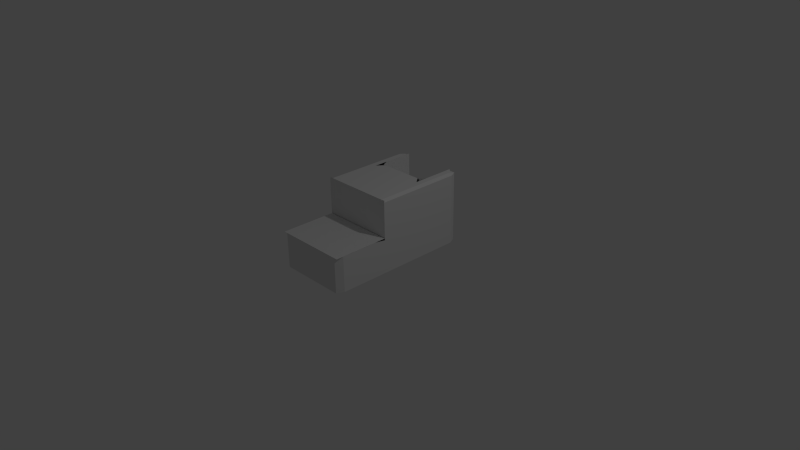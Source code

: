 # Source: untitled.blend  (saved by Blender 2.76.0; exported with 4.5.12 LTS)
import bpy
from mathutils import Matrix  # noqa: F401  (used for matrix-valued properties, if any)

bpy.ops.wm.read_factory_settings(use_empty=True)
scene = bpy.context.scene
scene.name = 'Scene'

# ---- collections
col_collection_1 = bpy.data.collections.new('Collection 1'); scene.collection.children.link(col_collection_1)

# ---- materials (node trees are filled in below, after node groups)
mat_material = bpy.data.materials.new('Material')
mat_material.alpha_threshold = 0.0
mat_material.roughness = 0.5
mat_material.line_color = (0.0, 0.0, 0.0, 1.0)

# ---- material node trees

# ---- world
world_world = bpy.data.worlds.new('World'); scene.world = world_world
world_world.color = (0.05088, 0.05088, 0.05088)
world_world.use_sun_shadow = False
world_world.sun_shadow_jitter_overblur = 0.0
world_world.cycles.sampling_method = 'MANUAL'
world_world.cycles.sample_map_resolution = 256

# ---- cameras
cam_camera = bpy.data.cameras.new('Camera')
cam_camera.clip_end = 100.0
cam_camera.lens = 35.0
cam_camera.sensor_width = 32.0
cam_camera.sensor_height = 18.0
cam_camera.ortho_scale = 7.314
cam_camera.dof.focus_distance = 0.0

# ---- lights
light_lamp = bpy.data.lights.new('Lamp', 'POINT')
light_lamp.transmission_factor = 0.0
light_lamp.cutoff_distance = 30.0
light_lamp.energy = 100.0
light_lamp.shadow_buffer_clip_start = 1.001
light_lamp.shadow_soft_size = 0.1
light_lamp.shadow_maximum_resolution = 0.006
light_lamp.use_absolute_resolution = True
light_lamp.cycles.use_multiple_importance_sampling = False

# ---- meshes
me_plane_001 = bpy.data.meshes.new('Plane.001')
me_plane_001.from_pydata([(-1.0, -1.0, 0.0), (1.0, -1.0, 0.0), (-1.0, 1.0, 0.0), (1.0, 1.0, 0.0), (-1.0, -0.9588, 0.7563), (1.0, -0.9588, 0.7563), (-1.0, -0.9588, 0.006251), (1.0, -0.9588, 0.006251), (-0.75, -0.9614, -0.747), (-0.75, 0.9993, -0.747), (-0.75, -0.9614, -1.247), (-0.75, 0.9993, -1.247), (0.75, -0.9614, -0.747), (0.75, 0.9993, -0.747), (0.75, -0.9614, -1.247), (0.75, 0.9993, -1.247), (-0.75, 0.01895, -0.747), (-0.75, 0.9993, -0.997), (-0.75, 0.01895, -1.247), (-0.75, -0.9614, -0.997), (0.75, 0.01895, -1.247), (0.0, -0.9614, -1.247), (0.75, 0.9993, -0.997), (0.75, 0.01895, -0.747), (0.75, -0.9614, -0.997), (0.0, 0.9993, -0.747), (0.0, -0.9614, -0.747), (0.0, -0.9614, -0.997), (0.0, 0.01895, -0.747), (0.75, 0.01895, -0.997), (-0.75, 0.01895, -0.997), (1.0, -2.922, -1.247), (1.0, -2.922, 0.7531), (-1.0, -2.922, 0.7531), (-1.0, -2.922, -1.247), (1.0, 1.0, -1.247), (-0.75, 1.0, -0.7469), (1.0, 0.5098, -0.2469), (-1.0, 1.0, -1.247), (1.0, -2.922, -0.2469), (1.788e-07, -2.922, -1.247), (1.0, -0.9608, -1.247), (0.0, -2.922, 0.7531), (1.0, -0.9608, 0.7531), (-1.0, -2.922, -0.2469), (-1.0, -0.9608, 0.7531), (-1.0, -0.9608, -1.247), (1.0, 1.0, -0.2469), (-1.0, 0.5098, -1.247), (0.75, -0.9608, -1.247), (-1.0, 1.0, -0.2469), (2.384e-07, -0.9608, -1.247), (-1.0, -0.9608, -0.2469), (-2.98e-07, -0.9608, 0.7531), (1.0, -0.9608, -0.2469), (-1.49e-07, 1.0, -0.2469), (5.96e-08, -2.922, -0.2469), (1.0, -2.922, 0.2531), (-0.5, -2.922, -1.247), (1.0, 0.01964, -1.247), (-0.5, -2.922, 0.7531), (0.75, 1.0, -1.247), (-1.0, -2.922, -0.7469), (1.0, 1.0, -0.9969), (-1.0, 0.01964, -1.247), (1.0, -0.9608, 0.003146), (-1.0, -0.4706, -1.247), (-1.0, 1.0, -0.7469), (1.0, -2.922, -0.7469), (0.5, -2.922, -1.247), (1.0, -1.941, -1.247), (0.5, -2.922, 0.7531), (1.0, -1.941, 0.7531), (-1.0, -2.922, 0.2531), (-1.0, -1.941, 0.7531), (-1.0, -1.941, -1.247), (1.0, 1.0, -0.7469), (-1.0, 0.5098, -0.2469), (1.0, -0.4706, -1.247), (-0.5, -0.9608, -1.247), (0.5, -0.9608, -1.247), (1.0, 0.5098, -1.247), (2.086e-07, -1.941, -1.247), (-1.0, -0.9608, -0.7469), (-1.0, -0.9608, 0.2531), (-1.0, -1.941, -0.2469), (-1.0, 0.01964, -0.2469), (-0.5, -0.9608, 0.7531), (0.5, -0.9608, 0.7531), (-1.49e-07, -1.941, 0.7531), (-0.75, -0.9608, -1.247), (1.0, -0.9608, 0.2531), (1.0, -0.9608, -0.7469), (1.0, -1.941, -0.2469), (1.0, 0.01964, -0.2469), (4.47e-08, 1.0, -0.7469), (0.5, 1.0, -0.2469), (-0.5, 1.0, -0.2469), (-0.5, -2.922, -0.2469), (0.5, -2.922, -0.2469), (1.192e-07, -2.922, -0.7469), (2.98e-08, -2.922, 0.2531), (0.5, -2.922, 0.2531), (0.5, -2.922, -0.7469), (-0.5, -2.922, -0.7469), (-0.5, 1.0, -0.7469), (0.5, 1.0, -0.7469), (1.0, 0.01964, -0.7469), (1.0, -1.941, -0.7469), (1.0, -1.941, 0.2531), (-1.0, 1.0, -0.9969), (0.5, -1.941, 0.7531), (-0.5, -1.941, 0.7531), (-1.0, -1.941, 0.2531), (-1.0, -1.941, -0.7469), (0.5, -1.941, -1.247), (1.0, 1.0, 0.003147), (-0.25, 1.0, -0.2469), (-0.5, -1.941, -1.247), (-1.0, 0.01964, -0.7469), (-0.75, 1.0, -1.247), (-0.5, -2.922, 0.2531), (0.75, 1.0, -0.2469), (0.75, 1.0, -0.7469), (0.75, 0.01964, -1.247), (1.0, -0.4706, -0.2469), (-1.0, -0.4706, -0.2469), (-0.75, 0.01964, -1.247), (-1.0, -0.9608, 0.003146), (-1.0, 1.0, 0.003146), (-0.75, 0.5098, -1.247), (0.75, -0.4706, -1.247), (0.75, 0.5098, -1.247), (0.75, 1.0, -0.9969), (-0.75, 1.0, -0.9969), (-0.75, -0.4706, -1.247), (-2.459e-07, 1.0, 0.003146), (0.25, 1.0, -0.2469), (-0.75, 1.0, -0.2469), (0.5, 1.0, 0.003146), (-1.0, 0.01964, 0.003146), (1.0, 0.01964, 0.003147), (-0.5, 1.0, 0.003146), (-0.75, 1.0, 0.003146), (-0.25, 1.0, 0.003146), (1.0, 0.5098, 0.003147), (1.0, -0.4706, 0.003146), (-1.0, -0.4706, 0.003146), (0.25, 1.0, 0.003146), (0.75, 1.0, 0.003147), (-1.0, 0.5098, 0.003146)], [], [(0, 1, 3, 2), (4, 5, 7, 6), (30, 18, 10, 19), (29, 23, 12, 24), (28, 16, 8, 26), (27, 21, 14, 24), (26, 27, 24, 12), (8, 19, 27, 26), (19, 10, 21, 27), (23, 28, 26, 12), (13, 25, 28, 23), (25, 9, 16, 28), (20, 29, 24, 14), (15, 22, 29, 20), (22, 13, 23, 29), (16, 30, 19, 8), (9, 17, 30, 16), (17, 11, 18, 30), (121, 60, 33, 73), (119, 67, 110, 48, 64), (125, 94, 141, 146), (48, 110, 38), (118, 58, 34, 75), (135, 90, 46, 66), (78, 41, 49, 131), (115, 69, 40, 82), (114, 83, 46, 75), (113, 84, 128, 52, 85), (150, 129, 50, 77), (112, 87, 45, 74), (111, 88, 53, 89), (54, 125, 146, 65), (109, 91, 43, 72), (108, 92, 54, 93), (107, 76, 47, 37, 94), (127, 135, 66, 64), (106, 95, 55, 137, 96), (105, 36, 67, 50, 138, 97), (104, 98, 44, 62), (103, 99, 56, 100), (102, 71, 42, 101), (99, 102, 101, 56), (39, 57, 102, 99), (57, 32, 71, 102), (69, 103, 100, 40), (31, 68, 103, 69), (68, 39, 99, 103), (58, 104, 62, 34), (40, 100, 104, 58), (100, 56, 98, 104), (95, 105, 97, 117, 55), (59, 78, 131, 124), (134, 110, 67, 36), (76, 123, 106, 96, 122, 47), (37, 47, 116, 145), (120, 38, 110, 134), (92, 107, 94, 125, 54), (41, 78, 59, 107, 92), (81, 35, 63), (68, 108, 93, 39), (31, 70, 108, 68), (70, 41, 92, 108), (57, 109, 72, 32), (39, 93, 109, 57), (93, 54, 65, 91, 109), (94, 37, 145, 141), (117, 97, 142, 144), (71, 111, 89, 42), (32, 72, 111, 71), (72, 43, 88, 111), (60, 112, 74, 33), (42, 89, 112, 60), (89, 53, 87, 112), (147, 140, 86, 126), (35, 61, 133, 63), (63, 133, 123, 76), (73, 113, 85, 44), (33, 74, 113, 73), (74, 45, 84, 113), (62, 114, 75, 34), (44, 85, 114, 62), (85, 52, 83, 114), (80, 115, 82, 51), (41, 70, 115, 80, 49), (70, 31, 69, 115), (55, 117, 144, 136), (138, 50, 129, 143), (130, 127, 64, 48), (97, 138, 143, 142), (120, 130, 48, 38), (79, 118, 75, 46, 90), (51, 82, 118, 79), (82, 40, 58, 118), (83, 119, 64, 66, 46), (52, 126, 86, 119, 83), (86, 77, 50, 67, 119), (59, 81, 63, 76, 107), (81, 59, 124, 132), (35, 81, 132, 61), (128, 147, 126, 52), (98, 121, 73, 44), (56, 101, 121, 98), (101, 42, 60, 121), (96, 137, 148, 139), (137, 55, 136, 148), (47, 122, 149, 116), (122, 96, 139, 149), (140, 150, 77, 86)])
me_plane_001.materials.append(mat_material)
me_plane_001.use_remesh_preserve_volume = False
me_plane_001.use_remesh_preserve_attributes = False
me_plane_001.use_mirror_vertex_groups = False
me_plane_001.update()

# ---- objects
ob_plane_001 = bpy.data.objects.new('Plane.001', me_plane_001)
ob_lamp = bpy.data.objects.new('Lamp', light_lamp)
ob_camera = bpy.data.objects.new('Camera', cam_camera)

# ---- transforms, parenting, visibility, modifiers, constraints
ob_plane_001.location = (0.0, -0.2469, 0.7445)
ob_plane_001.rotation_euler = (1.571, 0.0, 0.0)
ob_plane_001.scale = (0.5, 0.255, 1.0)
ob_plane_001.lineart.crease_threshold = 0.0
_m = ob_plane_001.modifiers.new('Bevel', 'BEVEL')
_m.width = 0.2
_m.width_pct = 0.2
_m.limit_method = 'NONE'
_m.spread = 0.0
ob_lamp.location = (4.076, 1.005, 5.904)
ob_lamp.rotation_euler = (0.6503, 0.05522, 1.866)
ob_lamp.lock_rotations_4d = False
ob_lamp.empty_display_type = 'ARROWS'
ob_lamp.color = (0.0, 0.0, 0.0, 0.0)
ob_lamp.lineart.crease_threshold = 0.0
ob_camera.location = (7.481, -6.508, 5.344)
ob_camera.rotation_euler = (1.109, 0.01082, 0.8149)
ob_camera.lock_rotations_4d = False
ob_camera.empty_display_type = 'ARROWS'
ob_camera.color = (0.0, 0.0, 0.0, 0.0)
ob_camera.display_type = 'WIRE'
ob_camera.lineart.crease_threshold = 0.0

# ---- collection membership
col_collection_1.objects.link(ob_plane_001)
col_collection_1.objects.link(ob_lamp)
col_collection_1.objects.link(ob_camera)

# ---- scene / render settings (as saved in the file)
scene.camera = ob_camera
scene.frame_start = 1; scene.frame_end = 250; scene.frame_set(1)
scene.render.engine = 'CYCLES'
scene.render.resolution_percentage = 50
scene.render.dither_intensity = 0.0
scene.cycles.use_denoising = False
scene.cycles.samples = 10
scene.cycles.sampling_pattern = 'TABULATED_SOBOL'
scene.cycles.light_sampling_threshold = 0.0
scene.cycles.use_adaptive_sampling = False
scene.cycles.use_light_tree = False
scene.cycles.blur_glossy = 0.0
scene.cycles.pixel_filter_type = 'GAUSSIAN'
scene.cycles.sample_clamp_indirect = 0.0
scene.view_settings.view_transform = 'Standard'
bpy.context.view_layer.update()
